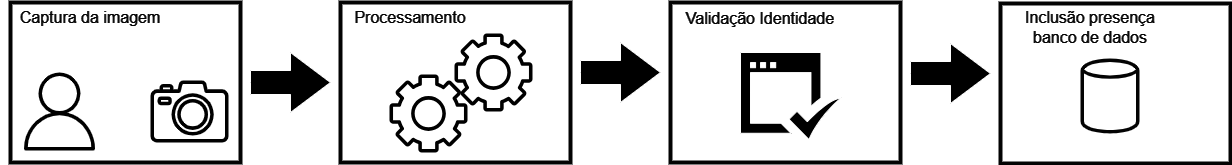

The diagram above was exported from draw.io. Its source (the exported page's mxGraphModel, read from the mxfile embedded in the PNG):
<mxGraphModel dx="1050" dy="557" grid="1" gridSize="10" guides="1" tooltips="1" connect="1" arrows="1" fold="1" page="1" pageScale="1" pageWidth="827" pageHeight="1169" background="#000000" math="0" shadow="0">
  <root>
    <mxCell id="0" />
    <mxCell id="1" parent="0" />
    <mxCell id="UsFGTW--dvwwNVzpaygA-10" value="" style="rounded=0;whiteSpace=wrap;html=1;strokeColor=#FCFCFC;fillColor=#000000;strokeWidth=4;" parent="1" vertex="1">
      <mxGeometry x="340" y="160" width="230" height="160" as="geometry" />
    </mxCell>
    <mxCell id="UsFGTW--dvwwNVzpaygA-5" value="" style="rounded=0;whiteSpace=wrap;html=1;strokeColor=#FCFCFC;fillColor=#000000;strokeWidth=4;" parent="1" vertex="1">
      <mxGeometry x="10" y="160" width="230" height="160" as="geometry" />
    </mxCell>
    <mxCell id="UsFGTW--dvwwNVzpaygA-1" value="" style="sketch=0;outlineConnect=0;dashed=0;verticalLabelPosition=bottom;verticalAlign=top;align=center;html=1;fontSize=12;fontStyle=0;aspect=fixed;pointerEvents=1;shape=mxgraph.aws4.user;" parent="1" vertex="1">
      <mxGeometry x="20" y="230" width="78" height="78" as="geometry" />
    </mxCell>
    <mxCell id="UsFGTW--dvwwNVzpaygA-2" value="" style="sketch=0;outlineConnect=0;dashed=0;verticalLabelPosition=bottom;verticalAlign=top;align=center;html=1;fontSize=12;fontStyle=0;aspect=fixed;pointerEvents=1;shape=mxgraph.aws4.camera2;" parent="1" vertex="1">
      <mxGeometry x="150" y="238" width="78" height="62" as="geometry" />
    </mxCell>
    <mxCell id="UsFGTW--dvwwNVzpaygA-6" value="&lt;font style=&quot;font-size: 16px;&quot; color=&quot;#fcfcfc&quot;&gt;Captura da imagem&lt;/font&gt;" style="text;html=1;align=center;verticalAlign=middle;whiteSpace=wrap;rounded=0;" parent="1" vertex="1">
      <mxGeometry y="160" width="180" height="30" as="geometry" />
    </mxCell>
    <mxCell id="UsFGTW--dvwwNVzpaygA-8" value="" style="sketch=0;outlineConnect=0;dashed=0;verticalLabelPosition=bottom;verticalAlign=top;align=center;html=1;fontSize=12;fontStyle=0;aspect=fixed;pointerEvents=1;shape=mxgraph.aws4.gear;" parent="1" vertex="1">
      <mxGeometry x="389" y="232" width="78" height="78" as="geometry" />
    </mxCell>
    <mxCell id="UsFGTW--dvwwNVzpaygA-9" value="" style="sketch=0;outlineConnect=0;dashed=0;verticalLabelPosition=bottom;verticalAlign=top;align=center;html=1;fontSize=12;fontStyle=0;aspect=fixed;pointerEvents=1;shape=mxgraph.aws4.gear;" parent="1" vertex="1">
      <mxGeometry x="454" y="191" width="78" height="78" as="geometry" />
    </mxCell>
    <mxCell id="UsFGTW--dvwwNVzpaygA-11" value="" style="html=1;shadow=0;dashed=0;align=center;verticalAlign=middle;shape=mxgraph.arrows2.arrow;dy=0.6;dx=40;notch=0;" parent="1" vertex="1">
      <mxGeometry x="250" y="210" width="80" height="60" as="geometry" />
    </mxCell>
    <mxCell id="UsFGTW--dvwwNVzpaygA-14" value="" style="rounded=0;whiteSpace=wrap;html=1;strokeColor=#FCFCFC;fillColor=#000000;strokeWidth=4;" parent="1" vertex="1">
      <mxGeometry x="670" y="160" width="230" height="160" as="geometry" />
    </mxCell>
    <mxCell id="UsFGTW--dvwwNVzpaygA-15" value="" style="html=1;shadow=0;dashed=0;align=center;verticalAlign=middle;shape=mxgraph.arrows2.arrow;dy=0.6;dx=40;notch=0;" parent="1" vertex="1">
      <mxGeometry x="580" y="200" width="80" height="60" as="geometry" />
    </mxCell>
    <mxCell id="UsFGTW--dvwwNVzpaygA-16" value="&lt;font style=&quot;font-size: 16px;&quot; color=&quot;#fcfcfc&quot;&gt;Processamento&lt;/font&gt;" style="text;html=1;align=center;verticalAlign=middle;whiteSpace=wrap;rounded=0;" parent="1" vertex="1">
      <mxGeometry x="320" y="160" width="180" height="30" as="geometry" />
    </mxCell>
    <mxCell id="UsFGTW--dvwwNVzpaygA-17" value="" style="sketch=0;html=1;aspect=fixed;shadow=0;verticalAlign=top;labelPosition=center;verticalLabelPosition=bottom;shape=mxgraph.gcp2.check_available" parent="1" vertex="1">
      <mxGeometry x="740" y="210" width="100" height="87" as="geometry" />
    </mxCell>
    <mxCell id="UsFGTW--dvwwNVzpaygA-18" value="&lt;font style=&quot;font-size: 16px;&quot; color=&quot;#fcfcfc&quot;&gt;Validação Identidade&lt;/font&gt;" style="text;html=1;align=center;verticalAlign=middle;whiteSpace=wrap;rounded=0;" parent="1" vertex="1">
      <mxGeometry x="670" y="161" width="180" height="30" as="geometry" />
    </mxCell>
    <mxCell id="5YOjFQHaKY32KyRF8lLd-1" value="" style="rounded=0;whiteSpace=wrap;html=1;strokeColor=#FCFCFC;fillColor=#000000;strokeWidth=4;" vertex="1" parent="1">
      <mxGeometry x="1000" y="161" width="230" height="160" as="geometry" />
    </mxCell>
    <mxCell id="5YOjFQHaKY32KyRF8lLd-2" value="" style="html=1;shadow=0;dashed=0;align=center;verticalAlign=middle;shape=mxgraph.arrows2.arrow;dy=0.6;dx=40;notch=0;" vertex="1" parent="1">
      <mxGeometry x="910" y="201" width="80" height="60" as="geometry" />
    </mxCell>
    <mxCell id="5YOjFQHaKY32KyRF8lLd-4" value="&lt;font style=&quot;font-size: 16px;&quot; color=&quot;#fcfcfc&quot;&gt;Inclusão presença&lt;/font&gt;&lt;div&gt;&lt;span style=&quot;font-size: 16px; color: rgb(252, 252, 252); background-color: initial;&quot;&gt;banco de dados&lt;/span&gt;&lt;/div&gt;" style="text;html=1;align=center;verticalAlign=middle;whiteSpace=wrap;rounded=0;" vertex="1" parent="1">
      <mxGeometry x="1000" y="170" width="180" height="30" as="geometry" />
    </mxCell>
    <mxCell id="5YOjFQHaKY32KyRF8lLd-5" value="" style="sketch=0;outlineConnect=0;fontColor=#232F3E;gradientColor=none;fillColor=#FCFCFC;strokeColor=none;dashed=0;verticalLabelPosition=bottom;verticalAlign=top;align=center;html=1;fontSize=12;fontStyle=0;aspect=fixed;pointerEvents=1;shape=mxgraph.aws4.generic_database;" vertex="1" parent="1">
      <mxGeometry x="1080" y="214.5" width="59" height="78" as="geometry" />
    </mxCell>
  </root>
</mxGraphModel>